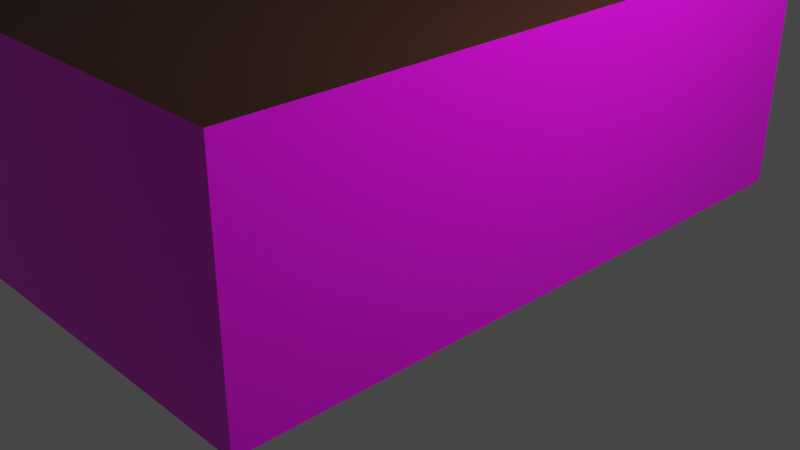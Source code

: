 # Source: wohnzimmer.blend  (saved by Blender 2.93.21; exported with 4.5.12 LTS)
import bpy
from mathutils import Matrix  # noqa: F401  (used for matrix-valued properties, if any)

bpy.ops.wm.read_factory_settings(use_empty=True)
scene = bpy.context.scene
scene.name = 'Scene'

# ---- collections
col_collection = bpy.data.collections.new('Collection'); scene.collection.children.link(col_collection)

# ---- images (referenced by path relative to the original .blend; pixels are not part of the script)
import os
ASSET_DIR = os.environ.get("B2B_ASSET_DIR", "")  # directory of the original .blend (textures are referenced by path, not embedded)
HERE = os.path.dirname(os.path.abspath(__file__))  # packed textures are extracted next to this script under _unpacked/

def load_image(name, relpath, width, height, colorspace="sRGB"):
    """Load a texture the original file referenced (path relative to the .blend, or extracted next to this script)."""
    p = next((c for c in (os.path.join(HERE, relpath), os.path.join(ASSET_DIR, relpath)) if relpath and os.path.exists(c)), "")
    if p:
        img = bpy.data.images.load(p, check_existing=True)
        img.name = name
    else:  # same state as the original file: an image datablock whose file is absent (Cycles renders it pink)
        img = bpy.data.images.new(name, width, height)
        img.source = "FILE"
        img.filepath = "//" + (relpath or name)
    img.colorspace_settings.name = colorspace
    return img
img_wallpaper_png = load_image('wallpaper.png', 'wallpaper.png', 1024, 1024, 'sRGB')
img_wohnzimmer_floor = load_image('wohnzimmer_floor', 'floor_wohnzimmer.png', 1024, 1024, 'sRGB')

# ---- materials (node trees are filled in below, after node groups)
mat_wallpaper = bpy.data.materials.new('wallpaper')
mat_wallpaper.alpha_threshold = 0.0
mat_wallpaper.use_backface_culling = True
mat_wallpaper.use_transparent_shadow = False
mat_wallpaper.line_color = (0.0, 0.0, 0.0, 1.0)
mat_ceiling = bpy.data.materials.new('ceiling')
mat_ceiling.use_backface_culling = True
mat_ceiling.use_transparent_shadow = False
mat_floor = bpy.data.materials.new('floor')
mat_floor.use_transparent_shadow = False

# ---- material node trees
mat_wallpaper.use_nodes = True; mat_wallpaper.node_tree.nodes.clear()
_N = mat_wallpaper.node_tree.nodes; _L = mat_wallpaper.node_tree.links
n0 = _N.new('ShaderNodeOutputMaterial'); n0.name = 'Material Output'; n0.location = (300, 300)
n1 = _N.new('ShaderNodeBsdfPrincipled'); n1.name = 'Principled BSDF'; n1.location = (10, 300)
n1.distribution = 'GGX'
n1.subsurface_method = 'BURLEY'
n1.inputs[2].default_value = 0.4
n1.inputs[3].default_value = 1.45
n1.inputs[27].default_value = (0.0, 0.0, 0.0, 1.0)
n1.inputs[28].default_value = 1.0
n2 = _N.new('ShaderNodeTexImage'); n2.name = 'Image Texture'; n2.location = (-280, 280)
n2.image = img_wallpaper_png
_L.new(n1.outputs[0], n0.inputs[0])
_L.new(n2.outputs[0], n1.inputs[0])
n0.is_active_output = True
mat_ceiling.use_nodes = True; mat_ceiling.node_tree.nodes.clear()
_N = mat_ceiling.node_tree.nodes; _L = mat_ceiling.node_tree.links
n0 = _N.new('ShaderNodeBsdfPrincipled'); n0.name = 'Principled BSDF'; n0.location = (10, 300)
n0.distribution = 'GGX'
n0.subsurface_method = 'BURLEY'
n0.inputs[0].default_value = (0.03106, 0.006981, 0.0009954, 1.0)
n0.inputs[3].default_value = 1.45
n0.inputs[27].default_value = (0.0, 0.0, 0.0, 1.0)
n0.inputs[28].default_value = 1.0
n1 = _N.new('ShaderNodeOutputMaterial'); n1.name = 'Material Output'; n1.location = (300, 300)
_L.new(n0.outputs[0], n1.inputs[0])
n1.is_active_output = True
mat_floor.use_nodes = True; mat_floor.node_tree.nodes.clear()
_N = mat_floor.node_tree.nodes; _L = mat_floor.node_tree.links
n0 = _N.new('ShaderNodeBsdfPrincipled'); n0.name = 'Principled BSDF'; n0.location = (10, 300)
n0.distribution = 'GGX'
n0.subsurface_method = 'BURLEY'
n0.inputs[3].default_value = 1.45
n0.inputs[27].default_value = (0.0, 0.0, 0.0, 1.0)
n0.inputs[28].default_value = 1.0
n1 = _N.new('ShaderNodeOutputMaterial'); n1.name = 'Material Output'; n1.location = (300, 300)
n2 = _N.new('ShaderNodeTexImage'); n2.name = 'Image Texture'; n2.location = (-280, 280)
n2.image = img_wohnzimmer_floor
_L.new(n0.outputs[0], n1.inputs[0])
_L.new(n2.outputs[0], n0.inputs[0])
n1.is_active_output = True

# ---- world
world_world = bpy.data.worlds.new('World'); scene.world = world_world
world_world.use_nodes = True; world_world.node_tree.nodes.clear()
_N = world_world.node_tree.nodes; _L = world_world.node_tree.links
n0 = _N.new('ShaderNodeOutputWorld'); n0.name = 'World Output'; n0.location = (300, 300)
n1 = _N.new('ShaderNodeBackground'); n1.name = 'Background'; n1.location = (10, 300)
n1.inputs[0].default_value = (0.05088, 0.05088, 0.05088, 1.0)
_L.new(n1.outputs[0], n0.inputs[0])
n0.is_active_output = True
world_world.color = (0.05088, 0.05088, 0.05088)
world_world.use_sun_shadow = False
world_world.sun_shadow_jitter_overblur = 0.0

# ---- cameras
cam_camera = bpy.data.cameras.new('Camera')
cam_camera.clip_end = 100.0
cam_camera.ortho_scale = 7.314

# ---- lights
light_light = bpy.data.lights.new('Light', 'POINT')
light_light.transmission_factor = 0.0
light_light.energy = 1000.0
light_light.shadow_soft_size = 0.1
light_light.shadow_maximum_resolution = 0.006
light_light.use_absolute_resolution = True

# ---- meshes
me_cube = bpy.data.meshes.new('Cube')
me_cube.from_pydata([(2.0, -3.5, 2.5), (2.0, -3.5, 0.0), (2.0, 3.5, 2.5), (2.0, 3.5, 0.0), (-2.0, -3.5, 2.5), (-2.0, -3.5, 0.0), (-2.0, 3.5, 2.5), (-2.0, 3.5, 0.0), (-0.748, 3.5, 0.0), (0.05196, 3.5, 0.0), (0.05196, 3.5, 2.0), (-0.748, 3.5, 2.0)], [], [(0, 4, 6, 2), (6, 7, 8, 11), (7, 6, 4, 5), (5, 1, 3, 9, 8, 7), (1, 0, 2, 3), (5, 4, 0, 1), (3, 2, 10, 9), (2, 6, 11, 10)])
me_cube.polygons.foreach_set('material_index', [1, 0, 0, 2, 0, 0, 0, 0])
_uv = me_cube.uv_layers.new(name='UVMap')
_uv.uv.foreach_set('vector', [0.625, 0.5, 0.875, 0.5, 0.875, 0.75, 0.625, 0.75, 7.593, 1.0, 7.593, -2.384e-07, 6.593, -1.638e-07, 6.593, 0.7983, 7.593, -2.384e-07, 7.593, 1.0, 13.19, 1.0, 13.19, -1.788e-07, 7.558e-05, 1.0, 7.565e-05, 7.564e-05, 0.9999, 7.558e-05, 0.9999, 0.487, 0.9999, 0.687, 0.9999, 1.0, -1.198, 7.153e-07, -1.198, 1.0, 4.396, 1.0, 4.396, 0.0, 13.19, -1.788e-07, 13.19, 1.0, 16.39, 1.0, 16.39, 2.98e-07, 4.396, 0.0, 4.396, 1.0, 5.953, 0.7983, 5.953, -1.161e-07, 4.396, 1.0, 7.593, 1.0, 6.593, 0.7983, 5.953, 0.7983])
me_cube.materials.append(mat_wallpaper)
me_cube.materials.append(mat_ceiling)
me_cube.materials.append(mat_floor)
me_cube.use_remesh_preserve_volume = False
me_cube.use_remesh_preserve_attributes = False
me_cube.use_mirror_vertex_groups = False
me_cube.update()

# ---- objects
ob_cube = bpy.data.objects.new('Cube', me_cube)
ob_light = bpy.data.objects.new('Light', light_light)
ob_camera = bpy.data.objects.new('Camera', cam_camera)

# ---- transforms, parenting, visibility, modifiers, constraints
ob_cube.location = (0.0, 0.0, 0.0)
ob_cube.lock_rotations_4d = False
ob_cube.empty_display_type = 'ARROWS'
ob_cube.lineart.crease_threshold = 0.0
ob_light.location = (4.076, 1.005, 5.904)
ob_light.rotation_euler = (0.6503, 0.05522, 1.866)
ob_light.lock_rotations_4d = False
ob_light.empty_display_type = 'ARROWS'
ob_light.color = (0.0, 0.0, 0.0, 0.0)
ob_light.lineart.crease_threshold = 0.0
ob_camera.location = (7.359, -6.926, 4.958)
ob_camera.rotation_euler = (1.109, 0.0, 0.8149)
ob_camera.lock_rotations_4d = False
ob_camera.empty_display_type = 'ARROWS'
ob_camera.color = (0.0, 0.0, 0.0, 0.0)
ob_camera.display_type = 'WIRE'
ob_camera.lineart.crease_threshold = 0.0

# ---- collection membership
col_collection.objects.link(ob_cube)
col_collection.objects.link(ob_light)
col_collection.objects.link(ob_camera)

# ---- scene / render settings (as saved in the file)
scene.camera = ob_camera
scene.frame_start = 1; scene.frame_end = 250; scene.frame_set(1)
scene.render.engine = 'BLENDER_EEVEE_NEXT'
scene.cycles.use_denoising = False
scene.cycles.samples = 128
scene.cycles.sampling_pattern = 'TABULATED_SOBOL'
scene.cycles.use_adaptive_sampling = False
scene.cycles.use_light_tree = False
scene.view_settings.view_transform = 'Filmic'
bpy.context.view_layer.update()
